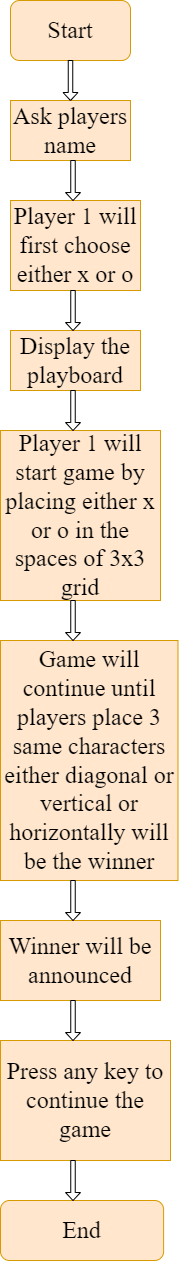

The diagram above was exported from draw.io. Its source (the exported page's mxGraphModel, read from the mxfile embedded in the PNG):
<mxGraphModel dx="1038" dy="547" grid="1" gridSize="10" guides="1" tooltips="1" connect="1" arrows="1" fold="1" page="1" pageScale="1" pageWidth="827" pageHeight="1169" math="0" shadow="0">
  <root>
    <mxCell id="WIyWlLk6GJQsqaUBKTNV-0" />
    <mxCell id="WIyWlLk6GJQsqaUBKTNV-1" parent="WIyWlLk6GJQsqaUBKTNV-0" />
    <mxCell id="3ryglS0Cm09YBuXE8L9L-0" value="&lt;font face=&quot;Times New Roman&quot; style=&quot;font-size: 24px&quot;&gt;Start&lt;/font&gt;" style="rounded=1;whiteSpace=wrap;html=1;fillColor=#ffe6cc;strokeColor=#d79b00;" vertex="1" parent="WIyWlLk6GJQsqaUBKTNV-1">
      <mxGeometry x="340" y="80" width="120" height="60" as="geometry" />
    </mxCell>
    <mxCell id="3ryglS0Cm09YBuXE8L9L-1" value="Ask players name" style="rounded=0;whiteSpace=wrap;html=1;fontFamily=Times New Roman;fontSize=24;fillColor=#ffe6cc;strokeColor=#d79b00;" vertex="1" parent="WIyWlLk6GJQsqaUBKTNV-1">
      <mxGeometry x="340" y="180" width="120" height="60" as="geometry" />
    </mxCell>
    <mxCell id="3ryglS0Cm09YBuXE8L9L-2" value="Player 1 will first choose either x or o" style="rounded=0;whiteSpace=wrap;html=1;fontFamily=Times New Roman;fontSize=24;fillColor=#ffe6cc;strokeColor=#d79b00;" vertex="1" parent="WIyWlLk6GJQsqaUBKTNV-1">
      <mxGeometry x="340" y="280" width="130" height="90" as="geometry" />
    </mxCell>
    <mxCell id="3ryglS0Cm09YBuXE8L9L-3" value="Display the playboard" style="rounded=0;whiteSpace=wrap;html=1;fontFamily=Times New Roman;fontSize=24;fillColor=#ffe6cc;strokeColor=#d79b00;" vertex="1" parent="WIyWlLk6GJQsqaUBKTNV-1">
      <mxGeometry x="340" y="410" width="130" height="60" as="geometry" />
    </mxCell>
    <mxCell id="3ryglS0Cm09YBuXE8L9L-4" value="Player 1 will start game by placing either x or o in the spaces of 3x3 grid" style="rounded=0;whiteSpace=wrap;html=1;fontFamily=Times New Roman;fontSize=24;fillColor=#ffe6cc;strokeColor=#d79b00;" vertex="1" parent="WIyWlLk6GJQsqaUBKTNV-1">
      <mxGeometry x="330" y="510" width="160" height="170" as="geometry" />
    </mxCell>
    <mxCell id="3ryglS0Cm09YBuXE8L9L-5" value="Game will continue until players place 3 same characters either diagonal or vertical or horizontally will be the winner" style="rounded=0;whiteSpace=wrap;html=1;fontFamily=Times New Roman;fontSize=24;fillColor=#ffe6cc;strokeColor=#d79b00;" vertex="1" parent="WIyWlLk6GJQsqaUBKTNV-1">
      <mxGeometry x="330" y="720" width="177.5" height="240" as="geometry" />
    </mxCell>
    <mxCell id="3ryglS0Cm09YBuXE8L9L-7" value="Winner will be announced" style="rounded=0;whiteSpace=wrap;html=1;fontFamily=Times New Roman;fontSize=24;fillColor=#ffe6cc;strokeColor=#d79b00;" vertex="1" parent="WIyWlLk6GJQsqaUBKTNV-1">
      <mxGeometry x="330" y="1000" width="160" height="80" as="geometry" />
    </mxCell>
    <mxCell id="3ryglS0Cm09YBuXE8L9L-8" value="Press any key to continue the game" style="rounded=0;whiteSpace=wrap;html=1;fontFamily=Times New Roman;fontSize=24;fillColor=#ffe6cc;strokeColor=#d79b00;" vertex="1" parent="WIyWlLk6GJQsqaUBKTNV-1">
      <mxGeometry x="330" y="1120" width="170" height="120" as="geometry" />
    </mxCell>
    <mxCell id="3ryglS0Cm09YBuXE8L9L-10" value="End" style="rounded=1;whiteSpace=wrap;html=1;fontFamily=Times New Roman;fontSize=24;fillColor=#ffe6cc;strokeColor=#d79b00;" vertex="1" parent="WIyWlLk6GJQsqaUBKTNV-1">
      <mxGeometry x="330" y="1280" width="163.12" height="60" as="geometry" />
    </mxCell>
    <mxCell id="3ryglS0Cm09YBuXE8L9L-13" value="" style="shape=singleArrow;direction=south;whiteSpace=wrap;html=1;fontFamily=Times New Roman;fontSize=24;" vertex="1" parent="WIyWlLk6GJQsqaUBKTNV-1">
      <mxGeometry x="395" y="240" width="15" height="40" as="geometry" />
    </mxCell>
    <mxCell id="3ryglS0Cm09YBuXE8L9L-18" value="" style="shape=singleArrow;direction=south;whiteSpace=wrap;html=1;fontFamily=Times New Roman;fontSize=24;" vertex="1" parent="WIyWlLk6GJQsqaUBKTNV-1">
      <mxGeometry x="392.5" y="140" width="15" height="40" as="geometry" />
    </mxCell>
    <mxCell id="3ryglS0Cm09YBuXE8L9L-19" value="" style="shape=singleArrow;direction=south;whiteSpace=wrap;html=1;fontFamily=Times New Roman;fontSize=24;" vertex="1" parent="WIyWlLk6GJQsqaUBKTNV-1">
      <mxGeometry x="395" y="370" width="15" height="40" as="geometry" />
    </mxCell>
    <mxCell id="3ryglS0Cm09YBuXE8L9L-22" value="" style="shape=singleArrow;direction=south;whiteSpace=wrap;html=1;fontFamily=Times New Roman;fontSize=24;" vertex="1" parent="WIyWlLk6GJQsqaUBKTNV-1">
      <mxGeometry x="395" y="470" width="15" height="40" as="geometry" />
    </mxCell>
    <mxCell id="3ryglS0Cm09YBuXE8L9L-23" value="" style="shape=singleArrow;direction=south;whiteSpace=wrap;html=1;fontFamily=Times New Roman;fontSize=24;" vertex="1" parent="WIyWlLk6GJQsqaUBKTNV-1">
      <mxGeometry x="395" y="680" width="15" height="40" as="geometry" />
    </mxCell>
    <mxCell id="3ryglS0Cm09YBuXE8L9L-24" value="" style="shape=singleArrow;direction=south;whiteSpace=wrap;html=1;fontFamily=Times New Roman;fontSize=24;" vertex="1" parent="WIyWlLk6GJQsqaUBKTNV-1">
      <mxGeometry x="395" y="960" width="15" height="40" as="geometry" />
    </mxCell>
    <mxCell id="3ryglS0Cm09YBuXE8L9L-25" value="" style="shape=singleArrow;direction=south;whiteSpace=wrap;html=1;fontFamily=Times New Roman;fontSize=24;" vertex="1" parent="WIyWlLk6GJQsqaUBKTNV-1">
      <mxGeometry x="395" y="1080" width="15" height="40" as="geometry" />
    </mxCell>
    <mxCell id="3ryglS0Cm09YBuXE8L9L-26" value="" style="shape=singleArrow;direction=south;whiteSpace=wrap;html=1;fontFamily=Times New Roman;fontSize=24;" vertex="1" parent="WIyWlLk6GJQsqaUBKTNV-1">
      <mxGeometry x="395" y="1240" width="15" height="40" as="geometry" />
    </mxCell>
  </root>
</mxGraphModel>